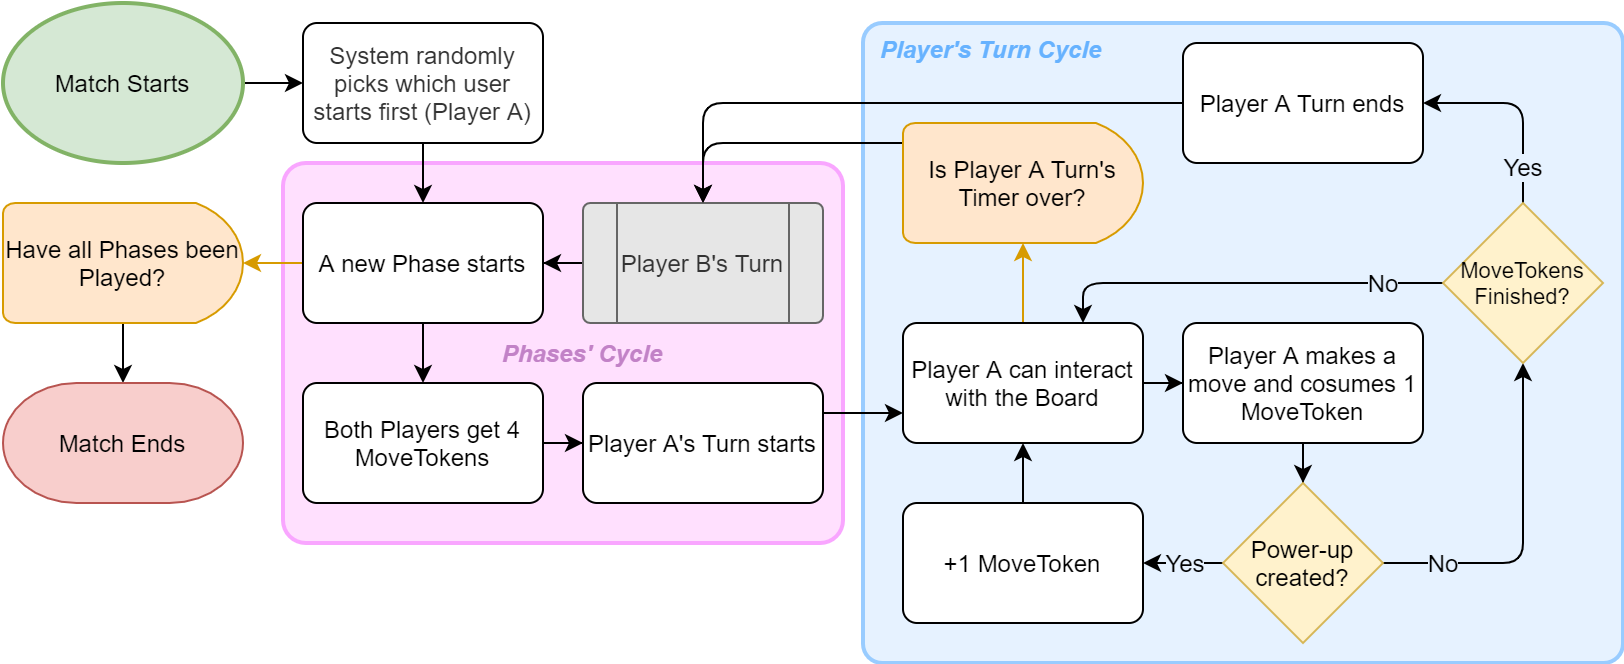

The diagram above was exported from draw.io. Its source (the exported page's mxGraphModel, read from the mxfile embedded in the PNG):
<mxGraphModel dx="1422" dy="826" grid="1" gridSize="10" guides="1" tooltips="1" connect="1" arrows="1" fold="1" page="1" pageScale="1" pageWidth="827" pageHeight="1169" math="0" shadow="0">
  <root>
    <mxCell id="0" />
    <mxCell id="1" parent="0" />
    <mxCell id="YD-k2HnAwRtQv1Tnrbly-46" value="&lt;i&gt;&lt;b&gt;Phases' Cycle&lt;/b&gt;&lt;/i&gt;" style="rounded=1;whiteSpace=wrap;html=1;fontSize=12;strokeWidth=2;align=center;spacingTop=0;verticalAlign=middle;arcSize=6;spacingLeft=0;spacingRight=-20;fillColor=#FFE0FE;strokeColor=#F9A6FF;fontColor=#C282C7;" parent="1" vertex="1">
      <mxGeometry x="150" y="120" width="280" height="190" as="geometry" />
    </mxCell>
    <mxCell id="YD-k2HnAwRtQv1Tnrbly-45" value="&lt;i&gt;&lt;b&gt;Player's Turn Cycle&lt;/b&gt;&lt;/i&gt;" style="rounded=1;whiteSpace=wrap;html=1;fontSize=12;strokeWidth=2;strokeColor=#99CCFF;fillColor=#E6F2FF;align=left;spacingTop=0;verticalAlign=top;arcSize=3;spacingLeft=7;fontColor=#66B2FF;" parent="1" vertex="1">
      <mxGeometry x="440" y="50" width="380" height="320" as="geometry" />
    </mxCell>
    <mxCell id="YD-k2HnAwRtQv1Tnrbly-8" style="edgeStyle=orthogonalEdgeStyle;rounded=0;orthogonalLoop=1;jettySize=auto;html=1;entryX=0;entryY=0.5;entryDx=0;entryDy=0;fontSize=12;" parent="1" source="YD-k2HnAwRtQv1Tnrbly-1" target="YD-k2HnAwRtQv1Tnrbly-7" edge="1">
      <mxGeometry relative="1" as="geometry" />
    </mxCell>
    <mxCell id="YD-k2HnAwRtQv1Tnrbly-1" value="Match Starts" style="strokeWidth=2;html=1;shape=mxgraph.flowchart.start_1;whiteSpace=wrap;fillColor=#d5e8d4;strokeColor=#82b366;" parent="1" vertex="1">
      <mxGeometry x="10" y="40" width="120" height="80" as="geometry" />
    </mxCell>
    <mxCell id="YD-k2HnAwRtQv1Tnrbly-26" style="edgeStyle=orthogonalEdgeStyle;rounded=0;orthogonalLoop=1;jettySize=auto;html=1;fontSize=12;" parent="1" source="YD-k2HnAwRtQv1Tnrbly-2" target="YD-k2HnAwRtQv1Tnrbly-10" edge="1">
      <mxGeometry relative="1" as="geometry" />
    </mxCell>
    <mxCell id="YD-k2HnAwRtQv1Tnrbly-27" style="edgeStyle=orthogonalEdgeStyle;rounded=0;orthogonalLoop=1;jettySize=auto;html=1;entryX=1;entryY=0.5;entryDx=0;entryDy=0;entryPerimeter=0;fontSize=12;fillColor=#ffe6cc;strokeColor=#d79b00;" parent="1" source="YD-k2HnAwRtQv1Tnrbly-2" target="YD-k2HnAwRtQv1Tnrbly-21" edge="1">
      <mxGeometry relative="1" as="geometry" />
    </mxCell>
    <mxCell id="YD-k2HnAwRtQv1Tnrbly-2" value="A new Phase starts" style="rounded=1;whiteSpace=wrap;html=1;absoluteArcSize=1;arcSize=14;strokeWidth=1;" parent="1" vertex="1">
      <mxGeometry x="160" y="140" width="120" height="60" as="geometry" />
    </mxCell>
    <mxCell id="YD-k2HnAwRtQv1Tnrbly-25" style="edgeStyle=orthogonalEdgeStyle;rounded=0;orthogonalLoop=1;jettySize=auto;html=1;entryX=0.5;entryY=0;entryDx=0;entryDy=0;fontSize=12;" parent="1" source="YD-k2HnAwRtQv1Tnrbly-7" target="YD-k2HnAwRtQv1Tnrbly-2" edge="1">
      <mxGeometry relative="1" as="geometry" />
    </mxCell>
    <mxCell id="YD-k2HnAwRtQv1Tnrbly-7" value="&lt;span style=&quot;color: rgb(51 , 51 , 51)&quot;&gt;System randomly picks which user starts first (Player A)&lt;/span&gt;" style="rounded=1;whiteSpace=wrap;html=1;absoluteArcSize=1;arcSize=14;strokeWidth=1;fontSize=12;" parent="1" vertex="1">
      <mxGeometry x="160" y="50" width="120" height="60" as="geometry" />
    </mxCell>
    <mxCell id="YD-k2HnAwRtQv1Tnrbly-28" style="edgeStyle=orthogonalEdgeStyle;rounded=0;orthogonalLoop=1;jettySize=auto;html=1;entryX=0;entryY=0.5;entryDx=0;entryDy=0;fontSize=12;" parent="1" source="YD-k2HnAwRtQv1Tnrbly-10" target="YD-k2HnAwRtQv1Tnrbly-11" edge="1">
      <mxGeometry relative="1" as="geometry" />
    </mxCell>
    <mxCell id="YD-k2HnAwRtQv1Tnrbly-10" value="Both Players get 4 MoveTokens" style="rounded=1;whiteSpace=wrap;html=1;absoluteArcSize=1;arcSize=14;strokeWidth=1;" parent="1" vertex="1">
      <mxGeometry x="160" y="230" width="120" height="60" as="geometry" />
    </mxCell>
    <mxCell id="YD-k2HnAwRtQv1Tnrbly-44" style="edgeStyle=orthogonalEdgeStyle;rounded=1;orthogonalLoop=1;jettySize=auto;html=1;exitX=1;exitY=0.25;exitDx=0;exitDy=0;entryX=0;entryY=0.75;entryDx=0;entryDy=0;fontSize=12;labelBorderColor=none;fillColor=#dae8fc;" parent="1" source="YD-k2HnAwRtQv1Tnrbly-11" target="YD-k2HnAwRtQv1Tnrbly-23" edge="1">
      <mxGeometry relative="1" as="geometry" />
    </mxCell>
    <mxCell id="YD-k2HnAwRtQv1Tnrbly-11" value="Player A's Turn starts" style="rounded=1;whiteSpace=wrap;html=1;absoluteArcSize=1;arcSize=14;strokeWidth=1;" parent="1" vertex="1">
      <mxGeometry x="300" y="230" width="120" height="60" as="geometry" />
    </mxCell>
    <mxCell id="YD-k2HnAwRtQv1Tnrbly-35" style="edgeStyle=orthogonalEdgeStyle;rounded=0;orthogonalLoop=1;jettySize=auto;html=1;entryX=0.5;entryY=0;entryDx=0;entryDy=0;entryPerimeter=0;fontSize=12;" parent="1" source="YD-k2HnAwRtQv1Tnrbly-12" target="YD-k2HnAwRtQv1Tnrbly-13" edge="1">
      <mxGeometry relative="1" as="geometry" />
    </mxCell>
    <mxCell id="YD-k2HnAwRtQv1Tnrbly-12" value="Player A makes a move and cosumes 1 MoveToken" style="rounded=1;whiteSpace=wrap;html=1;absoluteArcSize=1;arcSize=14;strokeWidth=1;" parent="1" vertex="1">
      <mxGeometry x="600" y="200" width="120" height="60" as="geometry" />
    </mxCell>
    <mxCell id="YD-k2HnAwRtQv1Tnrbly-36" value="Yes" style="edgeStyle=orthogonalEdgeStyle;rounded=0;orthogonalLoop=1;jettySize=auto;html=1;entryX=1;entryY=0.5;entryDx=0;entryDy=0;fontSize=12;labelBackgroundColor=#E6F2FF;" parent="1" target="YD-k2HnAwRtQv1Tnrbly-14" edge="1">
      <mxGeometry relative="1" as="geometry">
        <mxPoint x="622" y="320" as="sourcePoint" />
        <mxPoint x="582" y="320" as="targetPoint" />
        <mxPoint as="offset" />
      </mxGeometry>
    </mxCell>
    <mxCell id="YD-k2HnAwRtQv1Tnrbly-38" value="No" style="edgeStyle=orthogonalEdgeStyle;rounded=1;orthogonalLoop=1;jettySize=auto;html=1;entryX=0.5;entryY=1;entryDx=0;entryDy=0;entryPerimeter=0;fontSize=12;labelBackgroundColor=#E6F2FF;" parent="1" source="YD-k2HnAwRtQv1Tnrbly-13" target="YD-k2HnAwRtQv1Tnrbly-15" edge="1">
      <mxGeometry x="-0.6471" relative="1" as="geometry">
        <mxPoint as="offset" />
      </mxGeometry>
    </mxCell>
    <mxCell id="YD-k2HnAwRtQv1Tnrbly-13" value="Power-up created?" style="strokeWidth=1;html=1;shape=mxgraph.flowchart.decision;whiteSpace=wrap;fontSize=12;fillColor=#fff2cc;strokeColor=#d6b656;" parent="1" vertex="1">
      <mxGeometry x="620" y="280" width="80" height="80" as="geometry" />
    </mxCell>
    <mxCell id="YD-k2HnAwRtQv1Tnrbly-37" style="edgeStyle=orthogonalEdgeStyle;rounded=0;orthogonalLoop=1;jettySize=auto;html=1;entryX=0.5;entryY=1;entryDx=0;entryDy=0;fontSize=12;" parent="1" source="YD-k2HnAwRtQv1Tnrbly-14" target="YD-k2HnAwRtQv1Tnrbly-23" edge="1">
      <mxGeometry relative="1" as="geometry" />
    </mxCell>
    <mxCell id="YD-k2HnAwRtQv1Tnrbly-14" value="+1 MoveToken" style="rounded=1;whiteSpace=wrap;html=1;absoluteArcSize=1;arcSize=14;strokeWidth=1;" parent="1" vertex="1">
      <mxGeometry x="460" y="290" width="120" height="60" as="geometry" />
    </mxCell>
    <mxCell id="YD-k2HnAwRtQv1Tnrbly-40" value="No" style="edgeStyle=orthogonalEdgeStyle;rounded=1;orthogonalLoop=1;jettySize=auto;html=1;exitX=0;exitY=0.5;exitDx=0;exitDy=0;exitPerimeter=0;entryX=0.75;entryY=0;entryDx=0;entryDy=0;fontSize=12;labelBackgroundColor=#E6F2FF;" parent="1" source="YD-k2HnAwRtQv1Tnrbly-15" target="YD-k2HnAwRtQv1Tnrbly-23" edge="1">
      <mxGeometry x="-0.6999" relative="1" as="geometry">
        <Array as="points">
          <mxPoint x="730" y="180" />
          <mxPoint x="550" y="180" />
        </Array>
        <mxPoint as="offset" />
      </mxGeometry>
    </mxCell>
    <mxCell id="YD-k2HnAwRtQv1Tnrbly-41" value="Yes" style="edgeStyle=orthogonalEdgeStyle;rounded=1;orthogonalLoop=1;jettySize=auto;html=1;entryX=1;entryY=0.5;entryDx=0;entryDy=0;fontSize=12;labelBackgroundColor=#E6F2FF;" parent="1" source="YD-k2HnAwRtQv1Tnrbly-15" target="YD-k2HnAwRtQv1Tnrbly-16" edge="1">
      <mxGeometry x="-0.6365" relative="1" as="geometry">
        <Array as="points">
          <mxPoint x="770" y="90" />
        </Array>
        <mxPoint as="offset" />
      </mxGeometry>
    </mxCell>
    <mxCell id="YD-k2HnAwRtQv1Tnrbly-15" value="MoveTokens Finished?" style="strokeWidth=1;html=1;shape=mxgraph.flowchart.decision;whiteSpace=wrap;fontSize=11;fillColor=#fff2cc;strokeColor=#d6b656;" parent="1" vertex="1">
      <mxGeometry x="730" y="140" width="80" height="80" as="geometry" />
    </mxCell>
    <mxCell id="YD-k2HnAwRtQv1Tnrbly-42" style="edgeStyle=orthogonalEdgeStyle;rounded=1;orthogonalLoop=1;jettySize=auto;html=1;entryX=0.5;entryY=0;entryDx=0;entryDy=0;fontSize=12;" parent="1" source="YD-k2HnAwRtQv1Tnrbly-16" target="YD-k2HnAwRtQv1Tnrbly-19" edge="1">
      <mxGeometry relative="1" as="geometry" />
    </mxCell>
    <mxCell id="YD-k2HnAwRtQv1Tnrbly-16" value="Player A Turn ends" style="rounded=1;whiteSpace=wrap;html=1;absoluteArcSize=1;arcSize=14;strokeWidth=1;" parent="1" vertex="1">
      <mxGeometry x="600" y="60" width="120" height="60" as="geometry" />
    </mxCell>
    <mxCell id="YD-k2HnAwRtQv1Tnrbly-34" style="edgeStyle=orthogonalEdgeStyle;rounded=0;orthogonalLoop=1;jettySize=auto;html=1;fontSize=12;" parent="1" source="YD-k2HnAwRtQv1Tnrbly-19" target="YD-k2HnAwRtQv1Tnrbly-2" edge="1">
      <mxGeometry relative="1" as="geometry" />
    </mxCell>
    <mxCell id="YD-k2HnAwRtQv1Tnrbly-19" value="Player B's Turn" style="verticalLabelPosition=bottom;verticalAlign=top;html=1;shape=process;whiteSpace=wrap;rounded=1;size=0.14;arcSize=6;fontSize=12;strokeWidth=1;spacingTop=-43;strokeColor=#666666;fontColor=#333333;fillColor=#E6E6E6;" parent="1" vertex="1">
      <mxGeometry x="300" y="140" width="120" height="60" as="geometry" />
    </mxCell>
    <mxCell id="YD-k2HnAwRtQv1Tnrbly-43" style="edgeStyle=orthogonalEdgeStyle;rounded=1;orthogonalLoop=1;jettySize=auto;html=1;entryX=0.5;entryY=0;entryDx=0;entryDy=0;fontSize=12;" parent="1" source="YD-k2HnAwRtQv1Tnrbly-20" target="YD-k2HnAwRtQv1Tnrbly-19" edge="1">
      <mxGeometry relative="1" as="geometry">
        <Array as="points">
          <mxPoint x="360" y="110" />
        </Array>
      </mxGeometry>
    </mxCell>
    <mxCell id="YD-k2HnAwRtQv1Tnrbly-20" value="Is Player A Turn's Timer over?" style="strokeWidth=1;html=1;shape=mxgraph.flowchart.delay;whiteSpace=wrap;fontSize=12;fillColor=#ffe6cc;strokeColor=#d79b00;" parent="1" vertex="1">
      <mxGeometry x="460" y="100" width="120" height="60" as="geometry" />
    </mxCell>
    <mxCell id="YD-k2HnAwRtQv1Tnrbly-29" style="edgeStyle=orthogonalEdgeStyle;rounded=0;orthogonalLoop=1;jettySize=auto;html=1;entryX=0.5;entryY=0;entryDx=0;entryDy=0;entryPerimeter=0;fontSize=12;" parent="1" source="YD-k2HnAwRtQv1Tnrbly-21" target="YD-k2HnAwRtQv1Tnrbly-24" edge="1">
      <mxGeometry relative="1" as="geometry" />
    </mxCell>
    <mxCell id="YD-k2HnAwRtQv1Tnrbly-21" value="Have all Phases been Played?" style="strokeWidth=1;html=1;shape=mxgraph.flowchart.delay;whiteSpace=wrap;fontSize=12;fillColor=#ffe6cc;strokeColor=#d79b00;" parent="1" vertex="1">
      <mxGeometry x="10" y="140" width="120" height="60" as="geometry" />
    </mxCell>
    <mxCell id="YD-k2HnAwRtQv1Tnrbly-31" style="edgeStyle=orthogonalEdgeStyle;rounded=0;orthogonalLoop=1;jettySize=auto;html=1;entryX=0;entryY=0.5;entryDx=0;entryDy=0;fontSize=12;" parent="1" source="YD-k2HnAwRtQv1Tnrbly-23" target="YD-k2HnAwRtQv1Tnrbly-12" edge="1">
      <mxGeometry relative="1" as="geometry" />
    </mxCell>
    <mxCell id="YD-k2HnAwRtQv1Tnrbly-32" style="edgeStyle=orthogonalEdgeStyle;rounded=0;orthogonalLoop=1;jettySize=auto;html=1;entryX=0.5;entryY=1;entryDx=0;entryDy=0;entryPerimeter=0;fontSize=12;fillColor=#ffe6cc;strokeColor=#d79b00;" parent="1" source="YD-k2HnAwRtQv1Tnrbly-23" target="YD-k2HnAwRtQv1Tnrbly-20" edge="1">
      <mxGeometry relative="1" as="geometry" />
    </mxCell>
    <mxCell id="YD-k2HnAwRtQv1Tnrbly-23" value="Player A can interact with the Board" style="rounded=1;whiteSpace=wrap;html=1;absoluteArcSize=1;arcSize=14;strokeWidth=1;" parent="1" vertex="1">
      <mxGeometry x="460" y="200" width="120" height="60" as="geometry" />
    </mxCell>
    <mxCell id="YD-k2HnAwRtQv1Tnrbly-24" value="Match Ends" style="strokeWidth=1;html=1;shape=mxgraph.flowchart.terminator;whiteSpace=wrap;fontSize=12;fillColor=#f8cecc;strokeColor=#b85450;" parent="1" vertex="1">
      <mxGeometry x="10" y="230" width="120" height="60" as="geometry" />
    </mxCell>
  </root>
</mxGraphModel>